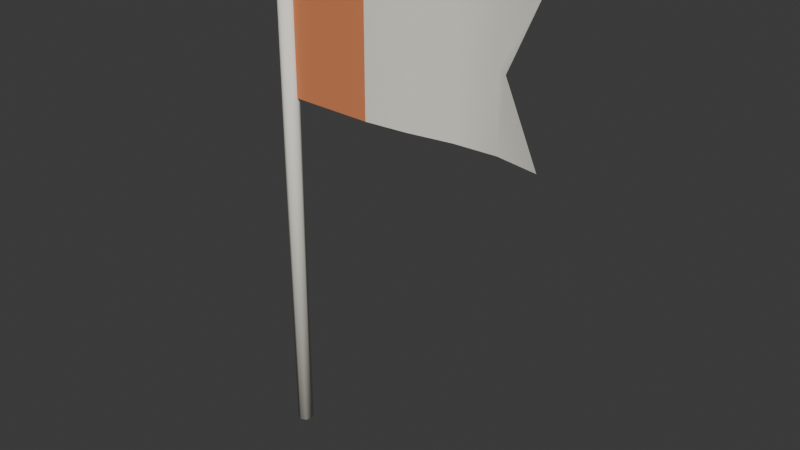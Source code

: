 # Source: ferry_flag_parts.blend  (saved by Blender 5.2.45; exported with 4.5.12 LTS)
import bpy
from mathutils import Matrix  # noqa: F401  (used for matrix-valued properties, if any)

bpy.ops.wm.read_factory_settings(use_empty=True)
scene = bpy.context.scene
scene.name = 'Scene'

# ---- collections
col_collection = bpy.data.collections.new('Collection'); scene.collection.children.link(col_collection)

# ---- materials (node trees are filled in below, after node groups)
mat_ivory = bpy.data.materials.new('ivory')
mat_ivory.diffuse_color = (0.8796, 0.855, 0.7529, 1.0)
mat_ring = bpy.data.materials.new('ring')
mat_ring.diffuse_color = (0.6939, 0.2346, 0.0999, 1.0)

# ---- material node trees
mat_ivory.use_nodes = True; mat_ivory.node_tree.nodes.clear()
_N = mat_ivory.node_tree.nodes; _L = mat_ivory.node_tree.links
n0 = _N.new('ShaderNodeBsdfPrincipled'); n0.name = 'Principled BSDF'; n0.location = (-200, 100)
n0.inputs[0].default_value = (0.8796, 0.855, 0.7529, 1.0)
n0.inputs[2].default_value = 0.94
n0.inputs[10].default_value = 0.005
n0.inputs[13].default_value = 0.15
n1 = _N.new('ShaderNodeOutputMaterial'); n1.name = 'Material Output'; n1.location = (200, 100)
_L.new(n0.outputs[0], n1.inputs[0])
n1.is_active_output = True
mat_ring.use_nodes = True; mat_ring.node_tree.nodes.clear()
_N = mat_ring.node_tree.nodes; _L = mat_ring.node_tree.links
n0 = _N.new('ShaderNodeBsdfPrincipled'); n0.name = 'Principled BSDF'; n0.location = (-200, 100)
n0.inputs[0].default_value = (0.6939, 0.2346, 0.0999, 1.0)
n0.inputs[2].default_value = 0.94
n0.inputs[10].default_value = 0.005
n0.inputs[13].default_value = 0.15
n1 = _N.new('ShaderNodeOutputMaterial'); n1.name = 'Material Output'; n1.location = (200, 100)
_L.new(n0.outputs[0], n1.inputs[0])
n1.is_active_output = True

# ---- world
world_world = bpy.data.worlds.new('World'); scene.world = world_world
world_world.use_nodes = True; world_world.node_tree.nodes.clear()
_N = world_world.node_tree.nodes; _L = world_world.node_tree.links
n0 = _N.new('ShaderNodeOutputWorld'); n0.name = 'World Output'; n0.location = (200, 100)
n1 = _N.new('ShaderNodeBackground'); n1.name = 'Background'; n1.location = (-200, 100)
n1.inputs[0].default_value = (0.05088, 0.05088, 0.05088, 1.0)
_L.new(n1.outputs[0], n0.inputs[0])
n0.is_active_output = True
world_world.color = (0.05088, 0.05088, 0.05088)
world_world.sun_shadow_jitter_overblur = 0.0

# ---- meshes
me_short_cream_stern_flagpole = bpy.data.meshes.new('Short cream stern flagpole')
me_short_cream_stern_flagpole.from_pydata([(0.0, 0.025, 0.0), (-0.01768, 0.01768, 0.0), (-0.025, 1.531e-18, 0.0), (-0.01768, -0.01768, 0.0), (-3.062e-18, -0.025, 0.0), (0.01768, -0.01768, 0.0), (0.025, -4.592e-18, 0.0), (0.01768, 0.01768, 0.0), (0.0, 0.025, 1.65), (-0.01768, 0.01768, 1.65), (-0.025, 1.531e-18, 1.65), (-0.01768, -0.01768, 1.65), (-3.062e-18, -0.025, 1.65), (0.01768, -0.01768, 1.65), (0.025, -4.592e-18, 1.65), (0.01768, 0.01768, 1.65)], [], [(0, 1, 9, 8), (1, 2, 10, 9), (2, 3, 11, 10), (3, 4, 12, 11), (4, 5, 13, 12), (5, 6, 14, 13), (6, 7, 15, 14), (7, 0, 8, 15), (7, 6, 5, 4, 3, 2, 1, 0), (8, 9, 10, 11, 12, 13, 14, 15)])
me_short_cream_stern_flagpole.polygons.foreach_set('use_smooth', [True] * 10)
me_short_cream_stern_flagpole.materials.append(mat_ivory)
me_short_cream_stern_flagpole.update()
me_muted_coral_and_cream_pennant = bpy.data.meshes.new('Muted coral and cream pennant')
me_muted_coral_and_cream_pennant.from_pydata([(0.02, 0.0, 1.1), (0.02, 0.0, 1.325), (0.02, 0.0, 1.55), (0.1533, -0.00506, 1.1), (0.1533, -0.00506, 1.325), (0.1533, -0.00506, 1.55), (0.2867, -0.01007, 1.1), (0.2867, -0.01007, 1.325), (0.2867, -0.01007, 1.55), (0.42, 0.0001471, 1.1), (0.42, 0.0001471, 1.325), (0.42, 0.0001471, 1.55), (0.5533, 0.02034, 1.1), (0.5533, 0.02034, 1.325), (0.5533, 0.02034, 1.55), (0.6867, 0.02505, 1.1), (0.6867, 0.02505, 1.325), (0.6867, 0.02505, 1.55), (0.82, -0.0005885, 1.1), (0.72, -0.0005885, 1.325), (0.82, -0.0005885, 1.55)], [], [(0, 1, 4, 3), (1, 2, 5, 4), (3, 4, 7, 6), (4, 5, 8, 7), (6, 7, 10, 9), (7, 8, 11, 10), (9, 10, 13, 12), (10, 11, 14, 13), (12, 13, 16, 15), (13, 14, 17, 16), (15, 16, 19, 18), (16, 17, 20, 19)])
me_muted_coral_and_cream_pennant.polygons.foreach_set('use_smooth', [True] * 12)
me_muted_coral_and_cream_pennant.polygons.foreach_set('material_index', [0, 0, 0, 0, 1, 1, 1, 1, 1, 1, 1, 1])
me_muted_coral_and_cream_pennant.materials.append(mat_ring)
me_muted_coral_and_cream_pennant.materials.append(mat_ivory)
me_muted_coral_and_cream_pennant.update()

# ---- objects
ob_stern_pennant___pole_base = bpy.data.objects.new('Stern pennant / pole base', None)
ob_short_cream_stern_flagpole = bpy.data.objects.new('Short cream stern flagpole', me_short_cream_stern_flagpole)
ob_muted_coral_and_cream_pennant = bpy.data.objects.new('Muted coral and cream pennant', me_muted_coral_and_cream_pennant)

# ---- transforms, parenting, visibility, modifiers, constraints
ob_stern_pennant___pole_base.location = (0.0, 0.0, 0.0)
ob_short_cream_stern_flagpole.parent = ob_stern_pennant___pole_base
ob_short_cream_stern_flagpole.location = (0.0, 0.0, 0.0)
ob_muted_coral_and_cream_pennant.parent = ob_stern_pennant___pole_base
ob_muted_coral_and_cream_pennant.location = (0.0, 0.0, 0.0)

# ---- collection membership
scene.collection.objects.link(ob_stern_pennant___pole_base)
scene.collection.objects.link(ob_short_cream_stern_flagpole)
scene.collection.objects.link(ob_muted_coral_and_cream_pennant)

# ---- scene / render settings (as saved in the file)
scene.frame_start = 1; scene.frame_end = 250; scene.frame_set(1)
scene.render.engine = 'BLENDER_EEVEE_NEXT'
scene.render.bake_bias = 0.0
scene.render.bake_samples = 0
scene.render.compositor_device = 'GPU'
scene.eevee.use_volume_custom_range = False
scene.eevee.fast_gi_thickness_near = 0.1
scene.eevee.fast_gi_thickness_far = 0.0
scene.eevee.ray_tracing_options.screen_trace_thickness = 0.1
bpy.context.view_layer.update()

# ---- added for rendering (the .blend has no active camera and no usable light): camera, sun
cam_auto = bpy.data.cameras.new('AutoCamera')
cam_auto.lens = 50.0
cam_auto.sensor_width = 36.0
cam_auto.clip_end = 1000.0
ob_auto_camera = bpy.data.objects.new('AutoCamera', cam_auto)
scene.collection.objects.link(ob_auto_camera)
ob_auto_camera.location = (2.11329, -2.05893, 2.19764)
ob_auto_camera.rotation_euler = (1.09748, -7.21219e-08, 0.694738)
scene.camera = ob_auto_camera
light_auto_sun = bpy.data.lights.new('AutoSun', 'SUN')
light_auto_sun.energy = 3.0
light_auto_sun.angle = 0.0523599
ob_auto_sun = bpy.data.objects.new('AutoSun', light_auto_sun)
scene.collection.objects.link(ob_auto_sun)
ob_auto_sun.rotation_euler = (0.872665, 0.174533, 0.523599)
bpy.context.view_layer.update()
